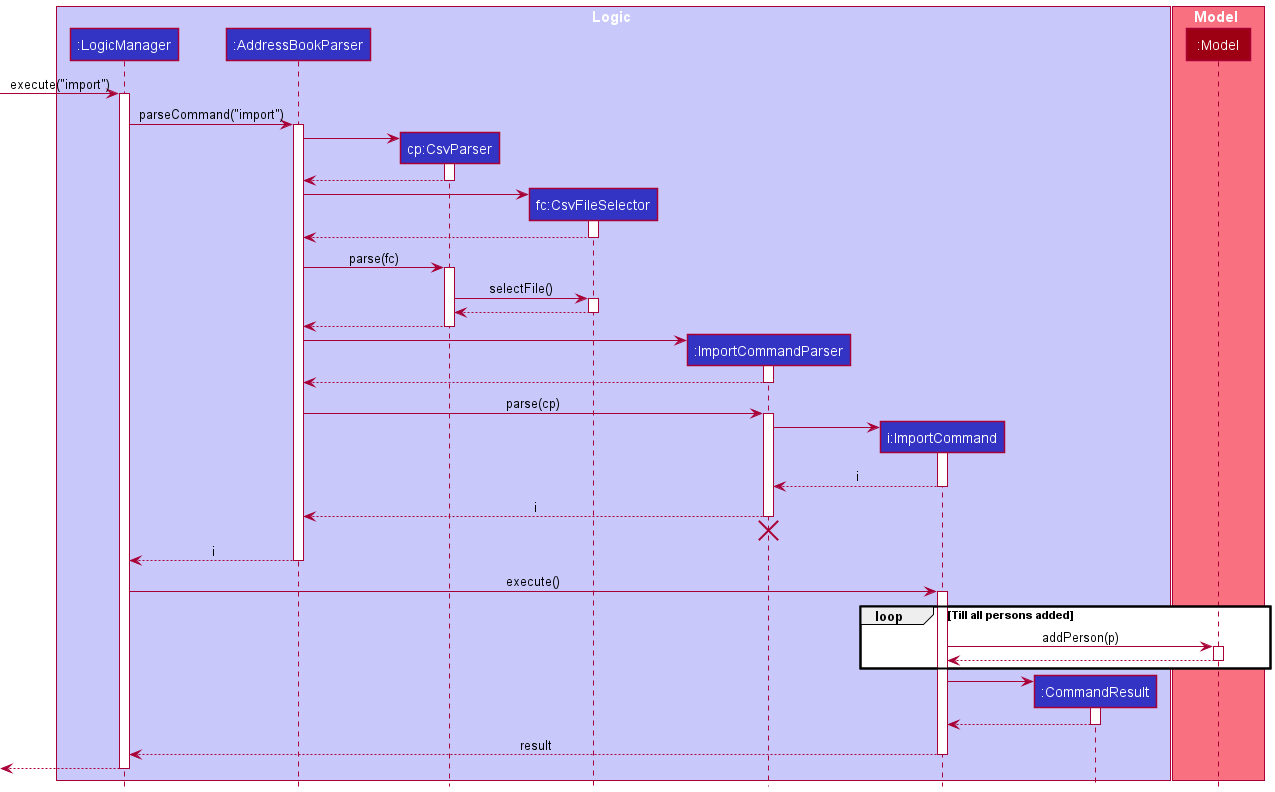

The diagram above was rendered by PlantUML. Its source (embedded in the PNG):
@startuml
!include style.puml

box Logic LOGIC_COLOR_T1
participant ":LogicManager" as LogicManager LOGIC_COLOR
participant ":AddressBookParser" as AddressBookParser LOGIC_COLOR
participant "cp:CsvParser" as CsvParser LOGIC_COLOR
participant "fc:CsvFileSelector" as CsvFileSelector LOGIC_COLOR
participant ":ImportCommandParser" as ImportCommandParser LOGIC_COLOR
participant "i:ImportCommand" as ImportCommand LOGIC_COLOR
participant ":CommandResult" as CommandResult LOGIC_COLOR
end box

box Model MODEL_COLOR_T1
participant ":Model" as Model MODEL_COLOR
end box

[-> LogicManager : execute("import")
activate LogicManager

LogicManager -> AddressBookParser : parseCommand("import")
activate AddressBookParser

create CsvParser
AddressBookParser -> CsvParser
activate CsvParser

CsvParser --> AddressBookParser
deactivate CsvParser

create CsvFileSelector
AddressBookParser -> CsvFileSelector
activate CsvFileSelector

CsvFileSelector --> AddressBookParser
deactivate CsvFileSelector

AddressBookParser -> CsvParser : parse(fc)
activate CsvParser

CsvParser -> CsvFileSelector : selectFile()
activate CsvFileSelector

CsvFileSelector --> CsvParser
deactivate CsvFileSelector

CsvParser --> AddressBookParser
deactivate CsvParser

create ImportCommandParser
AddressBookParser -> ImportCommandParser
activate ImportCommandParser

ImportCommandParser --> AddressBookParser
deactivate ImportCommandParser

AddressBookParser -> ImportCommandParser : parse(cp)
activate ImportCommandParser

create ImportCommand
ImportCommandParser -> ImportCommand :
activate ImportCommand

ImportCommand --> ImportCommandParser : i
deactivate ImportCommand

ImportCommandParser --> AddressBookParser : i
deactivate ImportCommandParser

ImportCommandParser -[hidden]-> AddressBookParser
destroy ImportCommandParser

AddressBookParser --> LogicManager : i
deactivate AddressBookParser

LogicManager -> ImportCommand : execute()
activate ImportCommand

loop Till all persons added
    ImportCommand -> Model : addPerson(p)
    activate Model
    Model --> ImportCommand
    deactivate Model
end

create CommandResult
ImportCommand -> CommandResult
activate CommandResult

CommandResult --> ImportCommand
deactivate CommandResult

ImportCommand --> LogicManager : result
deactivate ImportCommand

[<--LogicManager
deactivate LogicManager
@enduml